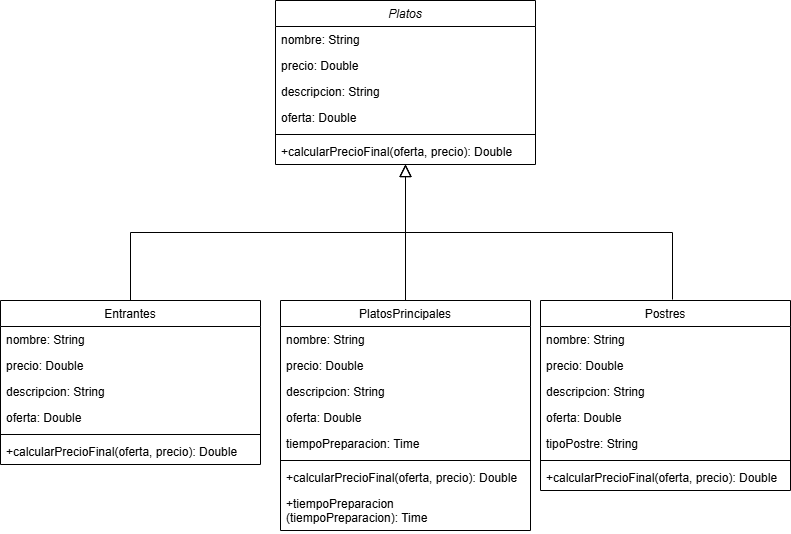

The diagram above was exported from draw.io. Its source (the exported page's mxGraphModel, read from the mxfile embedded in the PNG):
<mxGraphModel dx="810" dy="479" grid="1" gridSize="10" guides="1" tooltips="1" connect="1" arrows="1" fold="1" page="1" pageScale="1" pageWidth="827" pageHeight="1169" math="0" shadow="0">
  <root>
    <mxCell id="WIyWlLk6GJQsqaUBKTNV-0" />
    <mxCell id="WIyWlLk6GJQsqaUBKTNV-1" parent="WIyWlLk6GJQsqaUBKTNV-0" />
    <mxCell id="zkfFHV4jXpPFQw0GAbJ--0" value="Platos" style="swimlane;fontStyle=2;align=center;verticalAlign=top;childLayout=stackLayout;horizontal=1;startSize=26;horizontalStack=0;resizeParent=1;resizeLast=0;collapsible=1;marginBottom=0;rounded=0;shadow=0;strokeWidth=1;" parent="WIyWlLk6GJQsqaUBKTNV-1" vertex="1">
      <mxGeometry x="295" y="60" width="260" height="164" as="geometry">
        <mxRectangle x="230" y="140" width="160" height="26" as="alternateBounds" />
      </mxGeometry>
    </mxCell>
    <mxCell id="zkfFHV4jXpPFQw0GAbJ--1" value="nombre: String" style="text;align=left;verticalAlign=top;spacingLeft=4;spacingRight=4;overflow=hidden;rotatable=0;points=[[0,0.5],[1,0.5]];portConstraint=eastwest;" parent="zkfFHV4jXpPFQw0GAbJ--0" vertex="1">
      <mxGeometry y="26" width="260" height="26" as="geometry" />
    </mxCell>
    <mxCell id="zkfFHV4jXpPFQw0GAbJ--2" value="precio: Double" style="text;align=left;verticalAlign=top;spacingLeft=4;spacingRight=4;overflow=hidden;rotatable=0;points=[[0,0.5],[1,0.5]];portConstraint=eastwest;rounded=0;shadow=0;html=0;" parent="zkfFHV4jXpPFQw0GAbJ--0" vertex="1">
      <mxGeometry y="52" width="260" height="26" as="geometry" />
    </mxCell>
    <mxCell id="zkfFHV4jXpPFQw0GAbJ--3" value="descripcion: String" style="text;align=left;verticalAlign=top;spacingLeft=4;spacingRight=4;overflow=hidden;rotatable=0;points=[[0,0.5],[1,0.5]];portConstraint=eastwest;rounded=0;shadow=0;html=0;" parent="zkfFHV4jXpPFQw0GAbJ--0" vertex="1">
      <mxGeometry y="78" width="260" height="26" as="geometry" />
    </mxCell>
    <mxCell id="XZ3YH6qt9Prg8xJr45JL-7" value="oferta: Double" style="text;align=left;verticalAlign=top;spacingLeft=4;spacingRight=4;overflow=hidden;rotatable=0;points=[[0,0.5],[1,0.5]];portConstraint=eastwest;rounded=0;shadow=0;html=0;" vertex="1" parent="zkfFHV4jXpPFQw0GAbJ--0">
      <mxGeometry y="104" width="260" height="26" as="geometry" />
    </mxCell>
    <mxCell id="zkfFHV4jXpPFQw0GAbJ--4" value="" style="line;html=1;strokeWidth=1;align=left;verticalAlign=middle;spacingTop=-1;spacingLeft=3;spacingRight=3;rotatable=0;labelPosition=right;points=[];portConstraint=eastwest;" parent="zkfFHV4jXpPFQw0GAbJ--0" vertex="1">
      <mxGeometry y="130" width="260" height="8" as="geometry" />
    </mxCell>
    <mxCell id="zkfFHV4jXpPFQw0GAbJ--5" value="+calcularPrecioFinal(oferta, precio): Double" style="text;align=left;verticalAlign=top;spacingLeft=4;spacingRight=4;overflow=hidden;rotatable=0;points=[[0,0.5],[1,0.5]];portConstraint=eastwest;" parent="zkfFHV4jXpPFQw0GAbJ--0" vertex="1">
      <mxGeometry y="138" width="260" height="26" as="geometry" />
    </mxCell>
    <mxCell id="zkfFHV4jXpPFQw0GAbJ--6" value="Entrantes" style="swimlane;fontStyle=0;align=center;verticalAlign=top;childLayout=stackLayout;horizontal=1;startSize=26;horizontalStack=0;resizeParent=1;resizeLast=0;collapsible=1;marginBottom=0;rounded=0;shadow=0;strokeWidth=1;" parent="WIyWlLk6GJQsqaUBKTNV-1" vertex="1">
      <mxGeometry x="20" y="360" width="260" height="164" as="geometry">
        <mxRectangle x="130" y="380" width="160" height="26" as="alternateBounds" />
      </mxGeometry>
    </mxCell>
    <mxCell id="XZ3YH6qt9Prg8xJr45JL-12" value="nombre: String" style="text;align=left;verticalAlign=top;spacingLeft=4;spacingRight=4;overflow=hidden;rotatable=0;points=[[0,0.5],[1,0.5]];portConstraint=eastwest;" vertex="1" parent="zkfFHV4jXpPFQw0GAbJ--6">
      <mxGeometry y="26" width="260" height="26" as="geometry" />
    </mxCell>
    <mxCell id="XZ3YH6qt9Prg8xJr45JL-14" value="precio: Double" style="text;align=left;verticalAlign=top;spacingLeft=4;spacingRight=4;overflow=hidden;rotatable=0;points=[[0,0.5],[1,0.5]];portConstraint=eastwest;rounded=0;shadow=0;html=0;" vertex="1" parent="zkfFHV4jXpPFQw0GAbJ--6">
      <mxGeometry y="52" width="260" height="26" as="geometry" />
    </mxCell>
    <mxCell id="XZ3YH6qt9Prg8xJr45JL-17" value="descripcion: String" style="text;align=left;verticalAlign=top;spacingLeft=4;spacingRight=4;overflow=hidden;rotatable=0;points=[[0,0.5],[1,0.5]];portConstraint=eastwest;rounded=0;shadow=0;html=0;" vertex="1" parent="zkfFHV4jXpPFQw0GAbJ--6">
      <mxGeometry y="78" width="260" height="26" as="geometry" />
    </mxCell>
    <mxCell id="XZ3YH6qt9Prg8xJr45JL-20" value="oferta: Double" style="text;align=left;verticalAlign=top;spacingLeft=4;spacingRight=4;overflow=hidden;rotatable=0;points=[[0,0.5],[1,0.5]];portConstraint=eastwest;rounded=0;shadow=0;html=0;" vertex="1" parent="zkfFHV4jXpPFQw0GAbJ--6">
      <mxGeometry y="104" width="260" height="26" as="geometry" />
    </mxCell>
    <mxCell id="XZ3YH6qt9Prg8xJr45JL-23" value="" style="line;html=1;strokeWidth=1;align=left;verticalAlign=middle;spacingTop=-1;spacingLeft=3;spacingRight=3;rotatable=0;labelPosition=right;points=[];portConstraint=eastwest;" vertex="1" parent="zkfFHV4jXpPFQw0GAbJ--6">
      <mxGeometry y="130" width="260" height="8" as="geometry" />
    </mxCell>
    <mxCell id="XZ3YH6qt9Prg8xJr45JL-28" value="+calcularPrecioFinal(oferta, precio): Double" style="text;align=left;verticalAlign=top;spacingLeft=4;spacingRight=4;overflow=hidden;rotatable=0;points=[[0,0.5],[1,0.5]];portConstraint=eastwest;" vertex="1" parent="zkfFHV4jXpPFQw0GAbJ--6">
      <mxGeometry y="138" width="260" height="26" as="geometry" />
    </mxCell>
    <mxCell id="zkfFHV4jXpPFQw0GAbJ--12" value="" style="endArrow=block;endSize=10;endFill=0;shadow=0;strokeWidth=1;rounded=0;curved=0;edgeStyle=elbowEdgeStyle;elbow=vertical;" parent="WIyWlLk6GJQsqaUBKTNV-1" source="zkfFHV4jXpPFQw0GAbJ--6" target="zkfFHV4jXpPFQw0GAbJ--0" edge="1">
      <mxGeometry width="160" relative="1" as="geometry">
        <mxPoint x="200" y="203" as="sourcePoint" />
        <mxPoint x="200" y="203" as="targetPoint" />
      </mxGeometry>
    </mxCell>
    <mxCell id="zkfFHV4jXpPFQw0GAbJ--13" value="PlatosPrincipales" style="swimlane;fontStyle=0;align=center;verticalAlign=top;childLayout=stackLayout;horizontal=1;startSize=26;horizontalStack=0;resizeParent=1;resizeLast=0;collapsible=1;marginBottom=0;rounded=0;shadow=0;strokeWidth=1;" parent="WIyWlLk6GJQsqaUBKTNV-1" vertex="1">
      <mxGeometry x="300" y="360" width="250" height="230" as="geometry">
        <mxRectangle x="340" y="380" width="170" height="26" as="alternateBounds" />
      </mxGeometry>
    </mxCell>
    <mxCell id="XZ3YH6qt9Prg8xJr45JL-11" value="nombre: String" style="text;align=left;verticalAlign=top;spacingLeft=4;spacingRight=4;overflow=hidden;rotatable=0;points=[[0,0.5],[1,0.5]];portConstraint=eastwest;" vertex="1" parent="zkfFHV4jXpPFQw0GAbJ--13">
      <mxGeometry y="26" width="250" height="26" as="geometry" />
    </mxCell>
    <mxCell id="XZ3YH6qt9Prg8xJr45JL-15" value="precio: Double" style="text;align=left;verticalAlign=top;spacingLeft=4;spacingRight=4;overflow=hidden;rotatable=0;points=[[0,0.5],[1,0.5]];portConstraint=eastwest;rounded=0;shadow=0;html=0;" vertex="1" parent="zkfFHV4jXpPFQw0GAbJ--13">
      <mxGeometry y="52" width="250" height="26" as="geometry" />
    </mxCell>
    <mxCell id="XZ3YH6qt9Prg8xJr45JL-18" value="descripcion: String" style="text;align=left;verticalAlign=top;spacingLeft=4;spacingRight=4;overflow=hidden;rotatable=0;points=[[0,0.5],[1,0.5]];portConstraint=eastwest;rounded=0;shadow=0;html=0;" vertex="1" parent="zkfFHV4jXpPFQw0GAbJ--13">
      <mxGeometry y="78" width="250" height="26" as="geometry" />
    </mxCell>
    <mxCell id="XZ3YH6qt9Prg8xJr45JL-21" value="oferta: Double" style="text;align=left;verticalAlign=top;spacingLeft=4;spacingRight=4;overflow=hidden;rotatable=0;points=[[0,0.5],[1,0.5]];portConstraint=eastwest;rounded=0;shadow=0;html=0;" vertex="1" parent="zkfFHV4jXpPFQw0GAbJ--13">
      <mxGeometry y="104" width="250" height="26" as="geometry" />
    </mxCell>
    <mxCell id="zkfFHV4jXpPFQw0GAbJ--14" value="tiempoPreparacion: Time" style="text;align=left;verticalAlign=top;spacingLeft=4;spacingRight=4;overflow=hidden;rotatable=0;points=[[0,0.5],[1,0.5]];portConstraint=eastwest;" parent="zkfFHV4jXpPFQw0GAbJ--13" vertex="1">
      <mxGeometry y="130" width="250" height="26" as="geometry" />
    </mxCell>
    <mxCell id="zkfFHV4jXpPFQw0GAbJ--15" value="" style="line;html=1;strokeWidth=1;align=left;verticalAlign=middle;spacingTop=-1;spacingLeft=3;spacingRight=3;rotatable=0;labelPosition=right;points=[];portConstraint=eastwest;" parent="zkfFHV4jXpPFQw0GAbJ--13" vertex="1">
      <mxGeometry y="156" width="250" height="8" as="geometry" />
    </mxCell>
    <mxCell id="XZ3YH6qt9Prg8xJr45JL-29" value="+calcularPrecioFinal(oferta, precio): Double" style="text;align=left;verticalAlign=top;spacingLeft=4;spacingRight=4;overflow=hidden;rotatable=0;points=[[0,0.5],[1,0.5]];portConstraint=eastwest;" vertex="1" parent="zkfFHV4jXpPFQw0GAbJ--13">
      <mxGeometry y="164" width="250" height="26" as="geometry" />
    </mxCell>
    <mxCell id="XZ3YH6qt9Prg8xJr45JL-9" value="+tiempoPreparacion&#10;(tiempoPreparacion): Time" style="text;align=left;verticalAlign=top;spacingLeft=4;spacingRight=4;overflow=hidden;rotatable=0;points=[[0,0.5],[1,0.5]];portConstraint=eastwest;" vertex="1" parent="zkfFHV4jXpPFQw0GAbJ--13">
      <mxGeometry y="190" width="250" height="40" as="geometry" />
    </mxCell>
    <mxCell id="zkfFHV4jXpPFQw0GAbJ--16" value="" style="endArrow=block;endSize=10;endFill=0;shadow=0;strokeWidth=1;rounded=0;curved=0;edgeStyle=elbowEdgeStyle;elbow=vertical;" parent="WIyWlLk6GJQsqaUBKTNV-1" source="zkfFHV4jXpPFQw0GAbJ--13" target="zkfFHV4jXpPFQw0GAbJ--0" edge="1">
      <mxGeometry width="160" relative="1" as="geometry">
        <mxPoint x="210" y="373" as="sourcePoint" />
        <mxPoint x="310" y="271" as="targetPoint" />
      </mxGeometry>
    </mxCell>
    <mxCell id="XZ3YH6qt9Prg8xJr45JL-32" style="edgeStyle=orthogonalEdgeStyle;rounded=0;orthogonalLoop=1;jettySize=auto;html=1;exitX=0.528;exitY=-0.005;exitDx=0;exitDy=0;exitPerimeter=0;endArrow=block;endFill=0;endSize=10;" edge="1" parent="WIyWlLk6GJQsqaUBKTNV-1" source="XZ3YH6qt9Prg8xJr45JL-4" target="zkfFHV4jXpPFQw0GAbJ--0">
      <mxGeometry relative="1" as="geometry" />
    </mxCell>
    <mxCell id="XZ3YH6qt9Prg8xJr45JL-4" value="Postres" style="swimlane;fontStyle=0;align=center;verticalAlign=top;childLayout=stackLayout;horizontal=1;startSize=26;horizontalStack=0;resizeParent=1;resizeLast=0;collapsible=1;marginBottom=0;rounded=0;shadow=0;strokeWidth=1;" vertex="1" parent="WIyWlLk6GJQsqaUBKTNV-1">
      <mxGeometry x="560" y="360" width="250" height="190" as="geometry">
        <mxRectangle x="340" y="380" width="170" height="26" as="alternateBounds" />
      </mxGeometry>
    </mxCell>
    <mxCell id="XZ3YH6qt9Prg8xJr45JL-10" value="nombre: String" style="text;align=left;verticalAlign=top;spacingLeft=4;spacingRight=4;overflow=hidden;rotatable=0;points=[[0,0.5],[1,0.5]];portConstraint=eastwest;" vertex="1" parent="XZ3YH6qt9Prg8xJr45JL-4">
      <mxGeometry y="26" width="250" height="26" as="geometry" />
    </mxCell>
    <mxCell id="XZ3YH6qt9Prg8xJr45JL-16" value="precio: Double" style="text;align=left;verticalAlign=top;spacingLeft=4;spacingRight=4;overflow=hidden;rotatable=0;points=[[0,0.5],[1,0.5]];portConstraint=eastwest;rounded=0;shadow=0;html=0;" vertex="1" parent="XZ3YH6qt9Prg8xJr45JL-4">
      <mxGeometry y="52" width="250" height="26" as="geometry" />
    </mxCell>
    <mxCell id="XZ3YH6qt9Prg8xJr45JL-19" value="descripcion: String" style="text;align=left;verticalAlign=top;spacingLeft=4;spacingRight=4;overflow=hidden;rotatable=0;points=[[0,0.5],[1,0.5]];portConstraint=eastwest;rounded=0;shadow=0;html=0;" vertex="1" parent="XZ3YH6qt9Prg8xJr45JL-4">
      <mxGeometry y="78" width="250" height="26" as="geometry" />
    </mxCell>
    <mxCell id="XZ3YH6qt9Prg8xJr45JL-22" value="oferta: Double" style="text;align=left;verticalAlign=top;spacingLeft=4;spacingRight=4;overflow=hidden;rotatable=0;points=[[0,0.5],[1,0.5]];portConstraint=eastwest;rounded=0;shadow=0;html=0;" vertex="1" parent="XZ3YH6qt9Prg8xJr45JL-4">
      <mxGeometry y="104" width="250" height="26" as="geometry" />
    </mxCell>
    <mxCell id="XZ3YH6qt9Prg8xJr45JL-5" value="tipoPostre: String" style="text;align=left;verticalAlign=top;spacingLeft=4;spacingRight=4;overflow=hidden;rotatable=0;points=[[0,0.5],[1,0.5]];portConstraint=eastwest;" vertex="1" parent="XZ3YH6qt9Prg8xJr45JL-4">
      <mxGeometry y="130" width="250" height="26" as="geometry" />
    </mxCell>
    <mxCell id="XZ3YH6qt9Prg8xJr45JL-24" value="" style="line;html=1;strokeWidth=1;align=left;verticalAlign=middle;spacingTop=-1;spacingLeft=3;spacingRight=3;rotatable=0;labelPosition=right;points=[];portConstraint=eastwest;" vertex="1" parent="XZ3YH6qt9Prg8xJr45JL-4">
      <mxGeometry y="156" width="250" height="8" as="geometry" />
    </mxCell>
    <mxCell id="XZ3YH6qt9Prg8xJr45JL-30" value="+calcularPrecioFinal(oferta, precio): Double" style="text;align=left;verticalAlign=top;spacingLeft=4;spacingRight=4;overflow=hidden;rotatable=0;points=[[0,0.5],[1,0.5]];portConstraint=eastwest;" vertex="1" parent="XZ3YH6qt9Prg8xJr45JL-4">
      <mxGeometry y="164" width="250" height="26" as="geometry" />
    </mxCell>
  </root>
</mxGraphModel>